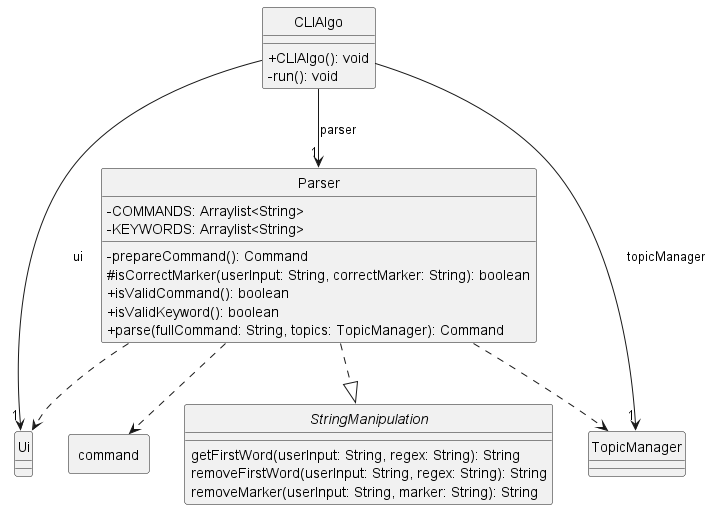

The diagram above was rendered by PlantUML. Its source (embedded in the PNG):
@startuml
skinparam classAttributeIconSize 0
hide circle
class Parser {
-COMMANDS: Arraylist<String>
-KEYWORDS: Arraylist<String>

-prepareCommand(): Command
#isCorrectMarker(userInput: String, correctMarker: String): boolean
+isValidCommand(): boolean
+isValidKeyword(): boolean
+parse(fullCommand: String, topics: TopicManager): Command
}

interface StringManipulation {
getFirstWord(userInput: String, regex: String): String
removeFirstWord(userInput: String, regex: String): String
removeMarker(userInput: String, marker: String): String
}

class Ui {
}

class TopicManager {
}

class CLIAlgo {
+CLIAlgo(): void
-run(): void
}

package command <<rectangle>>{
}

CLIAlgo --> "1" Ui : ui
CLIAlgo --> "1" TopicManager : topicManager
CLIAlgo --> "1" Parser : parser
Parser ..|> StringManipulation
Parser ..> Ui
Parser ..> TopicManager
Parser ..> command


@enduml